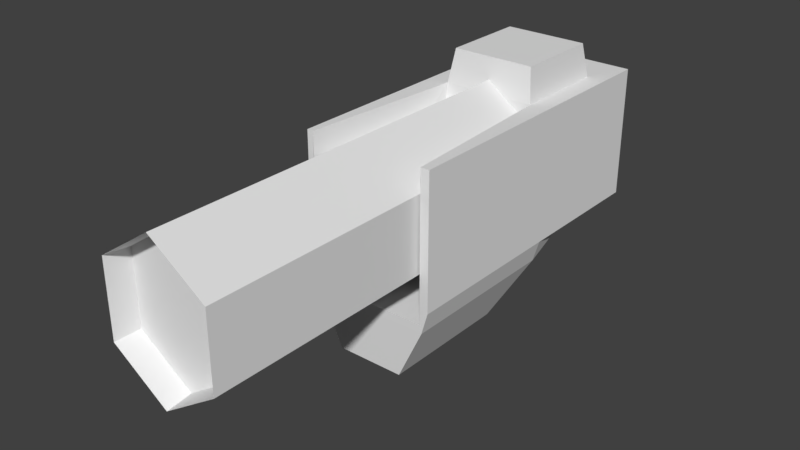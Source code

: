 # Source: Gun_PPC.blend  (saved by Blender 2.79.0; exported with 4.5.12 LTS)
import bpy
from mathutils import Matrix  # noqa: F401  (used for matrix-valued properties, if any)

bpy.ops.wm.read_factory_settings(use_empty=True)
scene = bpy.context.scene
scene.name = 'Scene'

# ---- collections
col_collection_1 = bpy.data.collections.new('Collection 1'); scene.collection.children.link(col_collection_1)

# ---- world
world_world = bpy.data.worlds.new('World'); scene.world = world_world
world_world.color = (0.05088, 0.05088, 0.05088)
world_world.use_sun_shadow = False
world_world.sun_shadow_jitter_overblur = 0.0
world_world.cycles.sampling_method = 'MANUAL'

# ---- meshes
me_cylinder_004 = bpy.data.meshes.new('Cylinder.004')
me_cylinder_004.from_pydata([(4.761e-16, 1.0, 1.144), (0.866, 0.5, 1.144), (0.866, 0.5, 2.45), (0.866, -0.5, 1.144), (0.866, -0.5, 2.45), (-8.742e-08, -1.0, 1.144), (-8.742e-08, -1.0, 2.45), (-0.866, -0.5, 1.144), (-0.866, -0.5, 2.45), (-0.866, 0.5, 1.144), (-0.866, 0.5, 2.45), (-4.794e-16, 1.0, -3.835), (0.866, 0.5, -3.835), (0.866, -0.5, -3.835), (-8.742e-08, -1.0, -3.835), (-0.866, -0.5, -3.835), (-0.866, 0.5, -3.835), (0.866, 1.212, 1.144), (0.866, 1.212, 2.45), (-0.866, 1.212, 2.45), (-0.866, 1.212, 1.144), (-8.123e-10, 0.9591, -3.462), (0.8306, 0.4796, -3.462), (0.8306, -0.4796, -3.462), (-8.466e-08, -0.9591, -3.462), (-0.8306, -0.4796, -3.462), (-0.8306, 0.4796, -3.462), (-1.033, 0.9563, -0.3427), (-1.033, -0.8296, -0.3427), (-1.033, 0.9563, 4.509), (-1.033, -0.8296, 4.509), (1.033, 0.9563, -0.3427), (1.033, -0.8296, -0.3427), (1.033, 0.9563, 4.509), (1.033, -0.8296, 4.509), (-1.033, 0.9563, 3.82), (-1.033, 0.9563, 2.292), (-1.033, 0.361, -0.3427), (-1.033, -0.2343, -0.3427), (-1.033, -0.8296, 2.292), (-1.033, -0.8296, 3.82), (-1.033, -0.2343, 4.509), (-1.033, 0.361, 4.509), (0.738, 0.9563, 4.509), (-0.7134, 0.9563, 4.509), (-0.7134, -0.8296, 4.509), (0.738, -0.8296, 4.509), (1.033, -0.2343, 4.509), (1.033, 0.361, 4.509), (1.033, 0.9563, 2.292), (1.033, 0.9563, 3.82), (1.033, -0.8296, 3.82), (1.033, -0.8296, 2.292), (1.033, -0.2343, -0.3427), (1.033, 0.361, -0.3427), (-0.9102, 1.252, -0.3427), (0.9349, 1.252, -0.3427), (0.8968, -0.8296, -0.3427), (-0.9333, -0.8296, -0.3427), (0.738, -0.8296, 3.82), (0.738, -0.8296, 2.292), (-0.7134, -0.8296, 3.82), (-0.7134, -0.8296, 2.292), (-0.7134, 0.9563, 3.82), (-0.9102, 1.252, 2.292), (0.738, 0.9563, 3.82), (0.9349, 1.252, 2.292), (0.8968, 1.142, -0.3427), (-0.9333, 1.142, -0.3427), (0.8968, -0.2343, -0.3427), (-0.9333, -0.2343, -0.3427), (1.033, 0.361, 3.82), (1.033, 0.361, 2.292), (1.033, -0.2343, 3.82), (1.033, -0.2343, 2.292), (-0.7134, 0.361, 4.509), (0.738, 0.361, 4.509), (-0.7134, -0.2343, 4.509), (0.738, -0.2343, 4.509), (-1.033, 0.361, 2.292), (-1.033, 0.361, 3.82), (-1.033, -0.2343, 2.292), (-1.033, -0.2343, 3.82), (-0.5171, 1.969, -0.3344), (0.5417, 1.969, -0.3344), (-0.5171, 1.969, 1.731), (0.5417, 1.969, 1.731), (0.6614, -1.281, 3.74), (0.6614, -1.281, 2.373), (-0.6368, -1.281, 3.74), (-0.6368, -1.281, 2.373)], [], [(1, 2, 4, 3), (3, 4, 6, 5), (5, 6, 8, 7), (7, 8, 10, 9), (0, 1, 12, 11), (15, 16, 26, 25), (3, 5, 14, 13), (9, 0, 11, 16), (5, 7, 15, 14), (1, 3, 13, 12), (7, 9, 16, 15), (2, 1, 17, 18), (9, 10, 19, 20), (21, 22, 23, 24, 25, 26), (13, 14, 24, 23), (11, 12, 22, 21), (16, 11, 21, 26), (14, 15, 25, 24), (12, 13, 23, 22), (82, 40, 30, 41), (78, 46, 34, 47), (74, 52, 32, 53), (70, 58, 28, 38), (66, 49, 31, 56), (62, 39, 28, 58), (52, 60, 57, 32), (66, 56, 57, 60), (34, 46, 59, 51), (51, 59, 60, 52), (46, 45, 61, 59), (60, 59, 87, 88), (45, 30, 40, 61), (61, 40, 39, 62), (36, 64, 55, 27), (55, 64, 85, 83), (29, 44, 63, 35), (35, 63, 64, 36), (44, 43, 65, 63), (63, 65, 66, 64), (43, 33, 50, 65), (65, 50, 49, 66), (55, 68, 37, 27), (68, 70, 38, 37), (31, 54, 67, 56), (56, 67, 68, 55), (54, 53, 69, 67), (53, 32, 57, 69), (49, 72, 54, 31), (72, 74, 53, 54), (33, 48, 71, 50), (50, 71, 72, 49), (48, 47, 73, 71), (71, 73, 74, 72), (47, 34, 51, 73), (73, 51, 52, 74), (43, 76, 48, 33), (76, 78, 47, 48), (29, 42, 75, 44), (44, 75, 76, 43), (42, 41, 77, 75), (75, 77, 78, 76), (41, 30, 45, 77), (77, 45, 46, 78), (35, 80, 42, 29), (80, 82, 41, 42), (27, 37, 79, 36), (36, 79, 80, 35), (37, 38, 81, 79), (79, 81, 82, 80), (38, 28, 39, 81), (81, 39, 40, 82), (85, 86, 84, 83), (64, 66, 86, 85), (56, 55, 83, 84), (66, 56, 84, 86), (55, 64, 62, 58), (60, 62, 64, 66), (64, 68, 67, 66), (87, 89, 90, 88), (62, 60, 88, 90), (61, 62, 90, 89), (59, 61, 89, 87)])
me_cylinder_004.use_remesh_preserve_volume = False
me_cylinder_004.use_remesh_preserve_attributes = False
me_cylinder_004.use_mirror_vertex_groups = False
me_cylinder_004.update()

# ---- objects
ob_rightarmgun = bpy.data.objects.new('rightarmgun', me_cylinder_004)

# ---- transforms, parenting, visibility, modifiers, constraints
ob_rightarmgun.location = (-4.612, 2.045, 0.6883)
ob_rightarmgun.rotation_euler = (-1.571, -2.22e-16, 2.22e-16)
ob_rightarmgun.scale = (0.3528, 0.4083, 0.3528)
ob_rightarmgun.lineart.crease_threshold = 0.0

# ---- collection membership
col_collection_1.objects.link(ob_rightarmgun)

# ---- scene / render settings (as saved in the file)
scene.frame_start = 1; scene.frame_end = 250; scene.frame_set(1)
scene.render.engine = 'BLENDER_EEVEE_NEXT'
scene.render.resolution_percentage = 50
scene.render.dither_intensity = 0.0
scene.cycles.use_denoising = False
scene.cycles.samples = 128
scene.cycles.sampling_pattern = 'TABULATED_SOBOL'
scene.cycles.light_sampling_threshold = 0.0
scene.cycles.use_adaptive_sampling = False
scene.cycles.use_light_tree = False
scene.cycles.blur_glossy = 0.0
scene.cycles.sample_clamp_indirect = 0.0
scene.view_settings.view_transform = 'Standard'
bpy.context.view_layer.update()

# ---- added for rendering (the .blend has no active camera and no usable light): camera, sun
cam_auto = bpy.data.cameras.new('AutoCamera')
cam_auto.lens = 50.0
cam_auto.sensor_width = 36.0
cam_auto.clip_end = 1000.0
ob_auto_camera = bpy.data.objects.new('AutoCamera', cam_auto)
scene.collection.objects.link(ob_auto_camera)
ob_auto_camera.location = (-1.54878, -1.51191, 2.99836)
ob_auto_camera.rotation_euler = (1.09748, -7.21219e-08, 0.694738)
scene.camera = ob_auto_camera
light_auto_sun = bpy.data.lights.new('AutoSun', 'SUN')
light_auto_sun.energy = 3.0
light_auto_sun.angle = 0.0523599
ob_auto_sun = bpy.data.objects.new('AutoSun', light_auto_sun)
scene.collection.objects.link(ob_auto_sun)
ob_auto_sun.rotation_euler = (0.872665, 0.174533, 0.523599)
bpy.context.view_layer.update()
